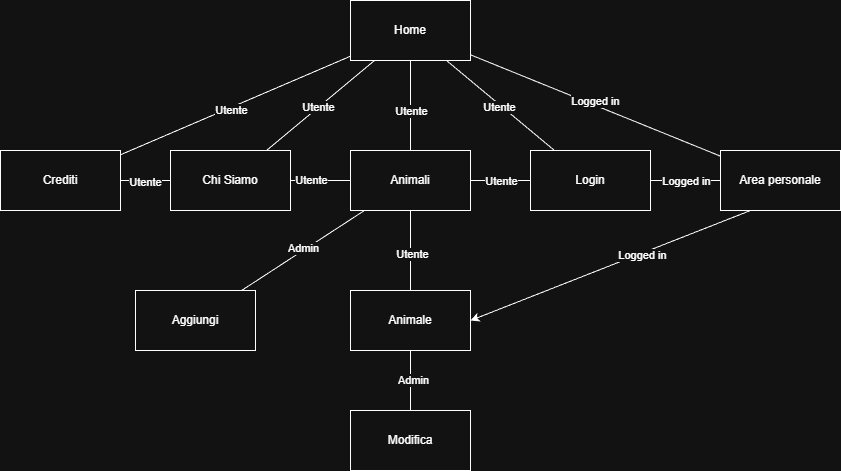

The diagram above was exported from draw.io. Its source (the exported page's mxGraphModel, read from the mxfile embedded in the PNG):
<mxGraphModel dx="2234" dy="822" grid="1" gridSize="10" guides="1" tooltips="1" connect="1" arrows="1" fold="1" page="1" pageScale="1" pageWidth="850" pageHeight="1100" math="0" shadow="0">
  <root>
    <mxCell id="0" />
    <mxCell id="1" parent="0" />
    <mxCell id="WWNllZVZBwpitrZW5zkc-1" parent="1" style="rounded=0;whiteSpace=wrap;html=1;" value="Home" vertex="1">
      <mxGeometry height="60" width="120" x="-495" y="90" as="geometry" />
    </mxCell>
    <mxCell id="WWNllZVZBwpitrZW5zkc-3" parent="1" style="rounded=0;whiteSpace=wrap;html=1;" value="Chi Siamo" vertex="1">
      <mxGeometry height="60" width="120" x="-675" y="240" as="geometry" />
    </mxCell>
    <mxCell id="8OqYqqbFRV81W45AsqMM-2" edge="1" parent="1" source="WWNllZVZBwpitrZW5zkc-4" style="rounded=0;orthogonalLoop=1;jettySize=auto;html=1;exitX=0.25;exitY=1;exitDx=0;exitDy=0;entryX=1;entryY=0.5;entryDx=0;entryDy=0;" target="WWNllZVZBwpitrZW5zkc-7">
      <mxGeometry relative="1" as="geometry" />
    </mxCell>
    <mxCell id="8OqYqqbFRV81W45AsqMM-3" connectable="0" parent="8OqYqqbFRV81W45AsqMM-2" style="edgeLabel;html=1;align=center;verticalAlign=middle;resizable=0;points=[];" value="Logged in" vertex="1">
      <mxGeometry relative="1" x="-0.2238" y="2" as="geometry">
        <mxPoint as="offset" />
      </mxGeometry>
    </mxCell>
    <mxCell id="WWNllZVZBwpitrZW5zkc-4" parent="1" style="rounded=0;whiteSpace=wrap;html=1;" value="Area personale" vertex="1">
      <mxGeometry height="60" width="120" x="-125" y="240" as="geometry" />
    </mxCell>
    <mxCell id="WWNllZVZBwpitrZW5zkc-6" parent="1" style="rounded=0;whiteSpace=wrap;html=1;" value="Animali" vertex="1">
      <mxGeometry height="60" width="120" x="-495" y="240" as="geometry" />
    </mxCell>
    <mxCell id="WWNllZVZBwpitrZW5zkc-7" parent="1" style="rounded=0;whiteSpace=wrap;html=1;" value="Animale" vertex="1">
      <mxGeometry height="60" width="120" x="-495" y="380" as="geometry" />
    </mxCell>
    <mxCell id="WWNllZVZBwpitrZW5zkc-8" edge="1" parent="1" source="WWNllZVZBwpitrZW5zkc-7" style="endArrow=none;html=1;rounded=0;" target="WWNllZVZBwpitrZW5zkc-6" value="">
      <mxGeometry height="50" relative="1" width="50" as="geometry">
        <mxPoint x="75" y="550" as="sourcePoint" />
        <mxPoint x="125" y="500" as="targetPoint" />
      </mxGeometry>
    </mxCell>
    <mxCell id="WWNllZVZBwpitrZW5zkc-61" connectable="0" parent="WWNllZVZBwpitrZW5zkc-8" style="edgeLabel;html=1;align=center;verticalAlign=middle;resizable=0;points=[];" value="Utente" vertex="1">
      <mxGeometry relative="1" x="-0.075" y="-1" as="geometry">
        <mxPoint as="offset" />
      </mxGeometry>
    </mxCell>
    <mxCell id="WWNllZVZBwpitrZW5zkc-9" edge="1" parent="1" source="WWNllZVZBwpitrZW5zkc-1" style="endArrow=none;html=1;rounded=0;" target="WWNllZVZBwpitrZW5zkc-3" value="">
      <mxGeometry height="50" relative="1" width="50" as="geometry">
        <mxPoint x="75" y="550" as="sourcePoint" />
        <mxPoint x="125" y="500" as="targetPoint" />
      </mxGeometry>
    </mxCell>
    <mxCell id="WWNllZVZBwpitrZW5zkc-51" connectable="0" parent="WWNllZVZBwpitrZW5zkc-9" style="edgeLabel;html=1;align=center;verticalAlign=middle;resizable=0;points=[];" value="Utente" vertex="1">
      <mxGeometry relative="1" x="0.045" as="geometry">
        <mxPoint as="offset" />
      </mxGeometry>
    </mxCell>
    <mxCell id="WWNllZVZBwpitrZW5zkc-15" parent="1" style="rounded=0;whiteSpace=wrap;html=1;" value="Login" vertex="1">
      <mxGeometry height="60" width="120" x="-315" y="240" as="geometry" />
    </mxCell>
    <mxCell id="WWNllZVZBwpitrZW5zkc-16" edge="1" parent="1" source="WWNllZVZBwpitrZW5zkc-6" style="endArrow=none;html=1;rounded=0;" target="WWNllZVZBwpitrZW5zkc-15" value="">
      <mxGeometry height="50" relative="1" width="50" as="geometry">
        <mxPoint x="75" y="550" as="sourcePoint" />
        <mxPoint x="125" y="500" as="targetPoint" />
      </mxGeometry>
    </mxCell>
    <mxCell id="WWNllZVZBwpitrZW5zkc-62" connectable="0" parent="WWNllZVZBwpitrZW5zkc-16" style="edgeLabel;html=1;align=center;verticalAlign=middle;resizable=0;points=[];" value="Utente" vertex="1">
      <mxGeometry relative="1" as="geometry">
        <mxPoint as="offset" />
      </mxGeometry>
    </mxCell>
    <mxCell id="WWNllZVZBwpitrZW5zkc-22" parent="1" style="rounded=0;whiteSpace=wrap;html=1;" value="Crediti" vertex="1">
      <mxGeometry height="60" width="120" x="-845" y="240" as="geometry" />
    </mxCell>
    <mxCell id="WWNllZVZBwpitrZW5zkc-23" edge="1" parent="1" source="WWNllZVZBwpitrZW5zkc-22" style="endArrow=none;html=1;rounded=0;" target="WWNllZVZBwpitrZW5zkc-1" value="">
      <mxGeometry height="50" relative="1" width="50" as="geometry">
        <mxPoint x="-385" y="550" as="sourcePoint" />
        <mxPoint x="-335" y="500" as="targetPoint" />
      </mxGeometry>
    </mxCell>
    <mxCell id="WWNllZVZBwpitrZW5zkc-50" connectable="0" parent="WWNllZVZBwpitrZW5zkc-23" style="edgeLabel;html=1;align=center;verticalAlign=middle;resizable=0;points=[];" value="Utente" vertex="1">
      <mxGeometry relative="1" x="-0.0469" y="-2" as="geometry">
        <mxPoint as="offset" />
      </mxGeometry>
    </mxCell>
    <mxCell id="WWNllZVZBwpitrZW5zkc-24" edge="1" parent="1" source="WWNllZVZBwpitrZW5zkc-15" style="endArrow=none;html=1;rounded=0;" target="WWNllZVZBwpitrZW5zkc-1" value="">
      <mxGeometry height="50" relative="1" width="50" as="geometry">
        <mxPoint x="-385" y="550" as="sourcePoint" />
        <mxPoint x="-335" y="500" as="targetPoint" />
      </mxGeometry>
    </mxCell>
    <mxCell id="WWNllZVZBwpitrZW5zkc-56" connectable="0" parent="WWNllZVZBwpitrZW5zkc-24" style="edgeLabel;html=1;align=center;verticalAlign=middle;resizable=0;points=[];" value="Utente" vertex="1">
      <mxGeometry relative="1" x="0.001" y="2" as="geometry">
        <mxPoint as="offset" />
      </mxGeometry>
    </mxCell>
    <mxCell id="WWNllZVZBwpitrZW5zkc-26" edge="1" parent="1" source="WWNllZVZBwpitrZW5zkc-22" style="endArrow=none;html=1;rounded=0;" target="WWNllZVZBwpitrZW5zkc-3" value="">
      <mxGeometry height="50" relative="1" width="50" as="geometry">
        <mxPoint x="-385" y="550" as="sourcePoint" />
        <mxPoint x="-335" y="500" as="targetPoint" />
      </mxGeometry>
    </mxCell>
    <mxCell id="WWNllZVZBwpitrZW5zkc-59" connectable="0" parent="WWNllZVZBwpitrZW5zkc-26" style="edgeLabel;html=1;align=center;verticalAlign=middle;resizable=0;points=[];" value="Utente" vertex="1">
      <mxGeometry relative="1" x="-0.05" y="-1" as="geometry">
        <mxPoint as="offset" />
      </mxGeometry>
    </mxCell>
    <mxCell id="WWNllZVZBwpitrZW5zkc-27" edge="1" parent="1" source="WWNllZVZBwpitrZW5zkc-1" style="endArrow=none;html=1;rounded=0;" target="WWNllZVZBwpitrZW5zkc-6" value="">
      <mxGeometry height="50" relative="1" width="50" as="geometry">
        <mxPoint x="-385" y="550" as="sourcePoint" />
        <mxPoint x="-335" y="500" as="targetPoint" />
      </mxGeometry>
    </mxCell>
    <mxCell id="WWNllZVZBwpitrZW5zkc-52" connectable="0" parent="WWNllZVZBwpitrZW5zkc-27" style="edgeLabel;html=1;align=center;verticalAlign=middle;resizable=0;points=[];" value="Utente" vertex="1">
      <mxGeometry relative="1" x="0.1146" as="geometry">
        <mxPoint as="offset" />
      </mxGeometry>
    </mxCell>
    <mxCell id="WWNllZVZBwpitrZW5zkc-35" parent="1" style="rounded=0;whiteSpace=wrap;html=1;" value="Modifica" vertex="1">
      <mxGeometry height="60" width="120" x="-495" y="500" as="geometry" />
    </mxCell>
    <mxCell id="WWNllZVZBwpitrZW5zkc-37" parent="1" style="rounded=0;whiteSpace=wrap;html=1;" value="Aggiungi" vertex="1">
      <mxGeometry height="60" width="120" x="-710" y="380" as="geometry" />
    </mxCell>
    <mxCell id="WWNllZVZBwpitrZW5zkc-40" edge="1" parent="1" source="WWNllZVZBwpitrZW5zkc-37" style="endArrow=none;html=1;rounded=0;" target="WWNllZVZBwpitrZW5zkc-6" value="">
      <mxGeometry height="50" relative="1" width="50" as="geometry">
        <mxPoint x="-385" y="550" as="sourcePoint" />
        <mxPoint x="-335" y="500" as="targetPoint" />
      </mxGeometry>
    </mxCell>
    <mxCell id="WWNllZVZBwpitrZW5zkc-42" connectable="0" parent="WWNllZVZBwpitrZW5zkc-40" style="edgeLabel;html=1;align=center;verticalAlign=middle;resizable=0;points=[];" value="Admin" vertex="1">
      <mxGeometry relative="1" x="0.0113" y="1" as="geometry">
        <mxPoint y="-1" as="offset" />
      </mxGeometry>
    </mxCell>
    <mxCell id="WWNllZVZBwpitrZW5zkc-46" edge="1" parent="1" source="WWNllZVZBwpitrZW5zkc-35" style="endArrow=none;html=1;rounded=0;" target="WWNllZVZBwpitrZW5zkc-7" value="">
      <mxGeometry height="50" relative="1" width="50" as="geometry">
        <mxPoint x="-385" y="430" as="sourcePoint" />
        <mxPoint x="-335" y="380" as="targetPoint" />
      </mxGeometry>
    </mxCell>
    <mxCell id="WWNllZVZBwpitrZW5zkc-47" connectable="0" parent="WWNllZVZBwpitrZW5zkc-46" style="edgeLabel;html=1;align=center;verticalAlign=middle;resizable=0;points=[];" value="Admin" vertex="1">
      <mxGeometry relative="1" x="0.0368" y="-2" as="geometry">
        <mxPoint as="offset" />
      </mxGeometry>
    </mxCell>
    <mxCell id="WWNllZVZBwpitrZW5zkc-53" edge="1" parent="1" source="WWNllZVZBwpitrZW5zkc-3" style="endArrow=none;html=1;rounded=0;" target="WWNllZVZBwpitrZW5zkc-6" value="">
      <mxGeometry height="50" relative="1" width="50" as="geometry">
        <mxPoint x="-385" y="430" as="sourcePoint" />
        <mxPoint x="-335" y="380" as="targetPoint" />
      </mxGeometry>
    </mxCell>
    <mxCell id="WWNllZVZBwpitrZW5zkc-60" connectable="0" parent="WWNllZVZBwpitrZW5zkc-53" style="edgeLabel;html=1;align=center;verticalAlign=middle;resizable=0;points=[];" value="Utente" vertex="1">
      <mxGeometry relative="1" x="-0.3333" y="1" as="geometry">
        <mxPoint as="offset" />
      </mxGeometry>
    </mxCell>
    <mxCell id="WWNllZVZBwpitrZW5zkc-54" edge="1" parent="1" source="WWNllZVZBwpitrZW5zkc-4" style="endArrow=none;html=1;rounded=0;" target="WWNllZVZBwpitrZW5zkc-1" value="">
      <mxGeometry height="50" relative="1" width="50" as="geometry">
        <mxPoint x="-385" y="430" as="sourcePoint" />
        <mxPoint x="-335" y="380" as="targetPoint" />
      </mxGeometry>
    </mxCell>
    <mxCell id="WWNllZVZBwpitrZW5zkc-55" connectable="0" parent="WWNllZVZBwpitrZW5zkc-54" style="edgeLabel;html=1;align=center;verticalAlign=middle;resizable=0;points=[];" value="Logged in" vertex="1">
      <mxGeometry relative="1" x="0.015" y="-4" as="geometry">
        <mxPoint as="offset" />
      </mxGeometry>
    </mxCell>
    <mxCell id="WWNllZVZBwpitrZW5zkc-66" edge="1" parent="1" source="WWNllZVZBwpitrZW5zkc-4" style="endArrow=none;html=1;rounded=0;entryX=1;entryY=0.5;entryDx=0;entryDy=0;" target="WWNllZVZBwpitrZW5zkc-15" value="">
      <mxGeometry height="50" relative="1" width="50" as="geometry">
        <mxPoint x="-385" y="430" as="sourcePoint" />
        <mxPoint x="-25" y="270" as="targetPoint" />
      </mxGeometry>
    </mxCell>
    <mxCell id="WWNllZVZBwpitrZW5zkc-67" connectable="0" parent="WWNllZVZBwpitrZW5zkc-66" style="edgeLabel;html=1;align=center;verticalAlign=middle;resizable=0;points=[];" value="Logged in" vertex="1">
      <mxGeometry relative="1" as="geometry">
        <mxPoint as="offset" />
      </mxGeometry>
    </mxCell>
  </root>
</mxGraphModel>